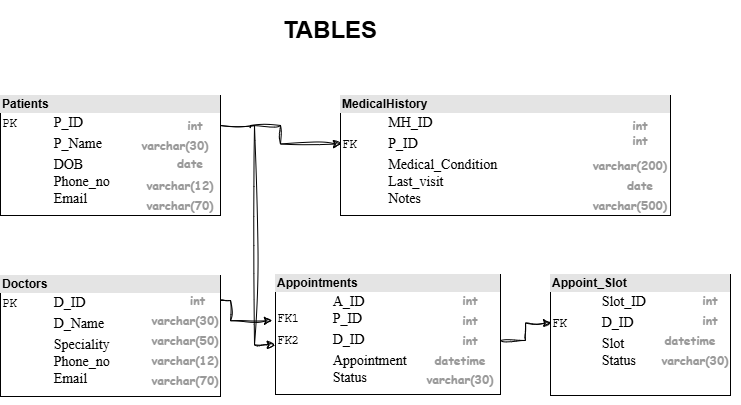

The diagram above was exported from draw.io. Its source (the exported page's mxGraphModel, read from the mxfile embedded in the PNG):
<mxGraphModel dx="2275" dy="1975" grid="1" gridSize="10" guides="1" tooltips="1" connect="1" arrows="1" fold="1" page="1" pageScale="1" pageWidth="1169" pageHeight="827" math="0" shadow="0">
  <root>
    <mxCell id="0" />
    <mxCell id="1" parent="0" />
    <mxCell id="XXexOuWhjJLJb28kk7wH-2" value="&lt;h1&gt;&lt;b&gt;TABLES&lt;/b&gt;&lt;/h1&gt;" style="text;html=1;align=center;verticalAlign=middle;whiteSpace=wrap;rounded=0;labelBackgroundColor=none;" vertex="1" parent="1">
      <mxGeometry x="335" y="-550" width="110" height="30" as="geometry" />
    </mxCell>
    <mxCell id="XXexOuWhjJLJb28kk7wH-21" value="&lt;div style=&quot;box-sizing:border-box;width:100%;background:#e4e4e4;padding:2px;&quot;&gt;&lt;b&gt;Patients&lt;/b&gt;&lt;/div&gt;&lt;table style=&quot;width:100%;font-size:1em;&quot; cellpadding=&quot;2&quot; cellspacing=&quot;0&quot;&gt;&lt;tbody&gt;&lt;tr&gt;&lt;td&gt;&lt;font face=&quot;Courier New&quot;&gt;PK&lt;/font&gt;&lt;/td&gt;&lt;td&gt;&lt;font style=&quot;font-size: 14px;&quot; face=&quot;Times New Roman&quot;&gt;P_ID&lt;/font&gt;&lt;/td&gt;&lt;/tr&gt;&lt;tr&gt;&lt;td&gt;&lt;br&gt;&lt;/td&gt;&lt;td&gt;&lt;font style=&quot;font-size: 14px;&quot; face=&quot;Times New Roman&quot;&gt;P_Name&lt;/font&gt;&lt;/td&gt;&lt;/tr&gt;&lt;tr&gt;&lt;td&gt;&lt;/td&gt;&lt;td&gt;&lt;font style=&quot;font-size: 14px;&quot; face=&quot;Times New Roman&quot;&gt;DOB&lt;br&gt;Phone_no&lt;br&gt;Email&lt;/font&gt;&lt;/td&gt;&lt;/tr&gt;&lt;/tbody&gt;&lt;/table&gt;" style="verticalAlign=top;align=left;overflow=fill;html=1;whiteSpace=wrap;labelBackgroundColor=none;" vertex="1" parent="1">
      <mxGeometry x="60" y="-470" width="220" height="120" as="geometry" />
    </mxCell>
    <mxCell id="XXexOuWhjJLJb28kk7wH-22" value="&lt;div style=&quot;box-sizing:border-box;width:100%;background:#e4e4e4;padding:2px;&quot;&gt;&lt;b&gt;Appointments&lt;/b&gt;&lt;/div&gt;&lt;table style=&quot;width:100%;font-size:1em;&quot; cellpadding=&quot;2&quot; cellspacing=&quot;0&quot;&gt;&lt;tbody&gt;&lt;tr&gt;&lt;td&gt;&lt;br&gt;&lt;font face=&quot;Courier New&quot;&gt;FK1&lt;/font&gt;&lt;/td&gt;&lt;td&gt;&lt;font face=&quot;Times New Roman&quot; style=&quot;font-size: 14px;&quot;&gt;A_ID&lt;/font&gt;&lt;br&gt;&lt;font face=&quot;Times New Roman&quot; style=&quot;font-size: 14px;&quot;&gt;P_ID&lt;/font&gt;&lt;/td&gt;&lt;/tr&gt;&lt;tr&gt;&lt;td&gt;&lt;font face=&quot;Courier New&quot;&gt;FK2&lt;/font&gt;&lt;/td&gt;&lt;td&gt;&lt;font face=&quot;Times New Roman&quot; style=&quot;font-size: 14px;&quot;&gt;D_ID&lt;/font&gt;&lt;/td&gt;&lt;/tr&gt;&lt;tr&gt;&lt;td&gt;&lt;/td&gt;&lt;td&gt;&lt;font face=&quot;Times New Roman&quot; style=&quot;font-size: 14px;&quot;&gt;Appointment&lt;/font&gt;&lt;br&gt;&lt;font face=&quot;Times New Roman&quot; style=&quot;font-size: 14px;&quot;&gt;Status&lt;/font&gt;&lt;/td&gt;&lt;/tr&gt;&lt;/tbody&gt;&lt;/table&gt;" style="verticalAlign=top;align=left;overflow=fill;html=1;whiteSpace=wrap;labelBackgroundColor=none;" vertex="1" parent="1">
      <mxGeometry x="335" y="-291" width="225" height="120" as="geometry" />
    </mxCell>
    <mxCell id="XXexOuWhjJLJb28kk7wH-23" value="&lt;div style=&quot;box-sizing:border-box;width:100%;background:#e4e4e4;padding:2px;&quot;&gt;&lt;b&gt;Appoint_Slot&lt;/b&gt;&lt;/div&gt;&lt;table style=&quot;width:100%;font-size:1em;&quot; cellpadding=&quot;2&quot; cellspacing=&quot;0&quot;&gt;&lt;tbody&gt;&lt;tr&gt;&lt;td&gt;&lt;br&gt;&lt;/td&gt;&lt;td&gt;&lt;font style=&quot;font-size: 14px;&quot; face=&quot;Times New Roman&quot;&gt;Slot_ID&lt;/font&gt;&lt;/td&gt;&lt;/tr&gt;&lt;tr&gt;&lt;td&gt;&lt;font face=&quot;Courier New&quot;&gt;FK&lt;/font&gt;&lt;/td&gt;&lt;td&gt;&lt;font style=&quot;font-size: 14px;&quot; face=&quot;Times New Roman&quot;&gt;D_ID&lt;/font&gt;&lt;/td&gt;&lt;/tr&gt;&lt;tr&gt;&lt;td&gt;&lt;/td&gt;&lt;td&gt;&lt;font style=&quot;font-size: 14px;&quot; face=&quot;Times New Roman&quot;&gt;Slot&lt;br&gt;Status&lt;/font&gt;&lt;/td&gt;&lt;/tr&gt;&lt;/tbody&gt;&lt;/table&gt;" style="verticalAlign=top;align=left;overflow=fill;html=1;whiteSpace=wrap;labelBackgroundColor=none;" vertex="1" parent="1">
      <mxGeometry x="610" y="-291" width="180" height="121" as="geometry" />
    </mxCell>
    <mxCell id="XXexOuWhjJLJb28kk7wH-24" value="&lt;div style=&quot;box-sizing:border-box;width:100%;background:#e4e4e4;padding:2px;&quot;&gt;&lt;b&gt;MedicalHistory&lt;/b&gt;&lt;/div&gt;&lt;table style=&quot;width:100%;font-size:1em;&quot; cellpadding=&quot;2&quot; cellspacing=&quot;0&quot;&gt;&lt;tbody&gt;&lt;tr&gt;&lt;td&gt;&lt;br&gt;&lt;/td&gt;&lt;td&gt;&lt;font style=&quot;font-size: 14px;&quot; face=&quot;Times New Roman&quot;&gt;MH_ID&lt;/font&gt;&lt;/td&gt;&lt;/tr&gt;&lt;tr&gt;&lt;td&gt;&lt;font face=&quot;Courier New&quot;&gt;FK&lt;/font&gt;&lt;/td&gt;&lt;td&gt;&lt;font style=&quot;font-size: 14px;&quot; face=&quot;Times New Roman&quot;&gt;P_ID&lt;/font&gt;&lt;/td&gt;&lt;/tr&gt;&lt;tr&gt;&lt;td&gt;&lt;/td&gt;&lt;td&gt;&lt;font style=&quot;font-size: 14px;&quot; face=&quot;Times New Roman&quot;&gt;Medical_Condition&lt;br&gt;Last_visit&lt;br&gt;Notes&lt;/font&gt;&lt;/td&gt;&lt;/tr&gt;&lt;/tbody&gt;&lt;/table&gt;" style="verticalAlign=top;align=left;overflow=fill;html=1;whiteSpace=wrap;labelBackgroundColor=none;" vertex="1" parent="1">
      <mxGeometry x="400" y="-470" width="330" height="120" as="geometry" />
    </mxCell>
    <mxCell id="XXexOuWhjJLJb28kk7wH-25" value="&lt;div style=&quot;box-sizing:border-box;width:100%;background:#e4e4e4;padding:2px;&quot;&gt;&lt;b&gt;Doctors&lt;/b&gt;&lt;/div&gt;&lt;table style=&quot;width:100%;font-size:1em;&quot; cellpadding=&quot;2&quot; cellspacing=&quot;0&quot;&gt;&lt;tbody&gt;&lt;tr&gt;&lt;td&gt;&lt;font face=&quot;Courier New&quot;&gt;PK&lt;/font&gt;&lt;/td&gt;&lt;td&gt;&lt;font face=&quot;Times New Roman&quot; style=&quot;font-size: 14px;&quot;&gt;D_ID&lt;/font&gt;&lt;/td&gt;&lt;/tr&gt;&lt;tr&gt;&lt;td&gt;&lt;br&gt;&lt;/td&gt;&lt;td&gt;&lt;font face=&quot;Times New Roman&quot; style=&quot;font-size: 14px;&quot;&gt;D_Name&lt;/font&gt;&lt;/td&gt;&lt;/tr&gt;&lt;tr&gt;&lt;td&gt;&lt;/td&gt;&lt;td&gt;&lt;font face=&quot;Times New Roman&quot; style=&quot;font-size: 14px;&quot;&gt;Speciality&lt;br&gt;Phone_no&lt;br&gt;Email&lt;/font&gt;&lt;/td&gt;&lt;/tr&gt;&lt;/tbody&gt;&lt;/table&gt;" style="verticalAlign=top;align=left;overflow=fill;html=1;whiteSpace=wrap;labelBackgroundColor=none;" vertex="1" parent="1">
      <mxGeometry x="60" y="-290" width="220" height="121" as="geometry" />
    </mxCell>
    <mxCell id="XXexOuWhjJLJb28kk7wH-30" value="&lt;h4 style=&quot;font-family: Helvetica; text-wrap-mode: nowrap;&quot;&gt;&lt;font color=&quot;#999999&quot; face=&quot;Comic Sans MS&quot;&gt;int&lt;/font&gt;&lt;/h4&gt;" style="text;strokeColor=none;align=center;fillColor=none;html=1;verticalAlign=middle;whiteSpace=wrap;rounded=0;fontFamily=Architects Daughter;fontSource=https%3A%2F%2Ffonts.googleapis.com%2Fcss%3Ffamily%3DArchitects%2BDaughter;labelBackgroundColor=none;" vertex="1" parent="1">
      <mxGeometry x="235" y="-450" width="40" height="20" as="geometry" />
    </mxCell>
    <mxCell id="XXexOuWhjJLJb28kk7wH-31" value="&lt;h4 style=&quot;font-family: Helvetica; text-wrap-mode: nowrap;&quot;&gt;&lt;font color=&quot;#999999&quot; face=&quot;Comic Sans MS&quot;&gt;varchar(30&lt;span style=&quot;background-color: initial;&quot;&gt;)&lt;/span&gt;&lt;/font&gt;&lt;/h4&gt;" style="text;strokeColor=none;align=center;fillColor=none;html=1;verticalAlign=middle;whiteSpace=wrap;rounded=0;fontFamily=Architects Daughter;fontSource=https%3A%2F%2Ffonts.googleapis.com%2Fcss%3Ffamily%3DArchitects%2BDaughter;labelBackgroundColor=none;" vertex="1" parent="1">
      <mxGeometry x="200" y="-430" width="70" height="20" as="geometry" />
    </mxCell>
    <mxCell id="XXexOuWhjJLJb28kk7wH-33" value="&lt;h4 style=&quot;font-family: Helvetica; text-wrap-mode: nowrap;&quot;&gt;&lt;span style=&quot;background-color: initial;&quot;&gt;&lt;font color=&quot;#999999&quot; face=&quot;Comic Sans MS&quot;&gt;date&lt;/font&gt;&lt;/span&gt;&lt;/h4&gt;" style="text;strokeColor=none;align=center;fillColor=none;html=1;verticalAlign=middle;whiteSpace=wrap;rounded=0;fontFamily=Architects Daughter;fontSource=https%3A%2F%2Ffonts.googleapis.com%2Fcss%3Ffamily%3DArchitects%2BDaughter;labelBackgroundColor=none;" vertex="1" parent="1">
      <mxGeometry x="220" y="-410" width="60" height="15" as="geometry" />
    </mxCell>
    <mxCell id="XXexOuWhjJLJb28kk7wH-34" value="&lt;h4 style=&quot;font-family: Helvetica; text-wrap-mode: nowrap;&quot;&gt;&lt;span style=&quot;background-color: initial;&quot;&gt;&lt;font color=&quot;#999999&quot; face=&quot;Comic Sans MS&quot;&gt;varchar(12)&lt;/font&gt;&lt;/span&gt;&lt;/h4&gt;" style="text;strokeColor=none;align=center;fillColor=none;html=1;verticalAlign=middle;whiteSpace=wrap;rounded=0;fontFamily=Architects Daughter;fontSource=https%3A%2F%2Ffonts.googleapis.com%2Fcss%3Ffamily%3DArchitects%2BDaughter;labelBackgroundColor=none;" vertex="1" parent="1">
      <mxGeometry x="210" y="-390" width="60" height="20" as="geometry" />
    </mxCell>
    <mxCell id="XXexOuWhjJLJb28kk7wH-35" value="&lt;h4 style=&quot;font-family: Helvetica; text-wrap-mode: nowrap;&quot;&gt;&lt;span style=&quot;background-color: initial;&quot;&gt;&lt;font color=&quot;#999999&quot; face=&quot;Comic Sans MS&quot;&gt;varchar(70)&lt;/font&gt;&lt;/span&gt;&lt;/h4&gt;" style="text;strokeColor=none;align=center;fillColor=none;html=1;verticalAlign=middle;whiteSpace=wrap;rounded=0;fontFamily=Architects Daughter;fontSource=https%3A%2F%2Ffonts.googleapis.com%2Fcss%3Ffamily%3DArchitects%2BDaughter;labelBackgroundColor=none;" vertex="1" parent="1">
      <mxGeometry x="210" y="-370" width="60" height="20" as="geometry" />
    </mxCell>
    <mxCell id="XXexOuWhjJLJb28kk7wH-49" style="edgeStyle=orthogonalEdgeStyle;rounded=0;sketch=1;hachureGap=4;jiggle=2;curveFitting=1;orthogonalLoop=1;jettySize=auto;html=1;entryX=0.003;entryY=0.405;entryDx=0;entryDy=0;entryPerimeter=0;fontFamily=Architects Daughter;fontSource=https%3A%2F%2Ffonts.googleapis.com%2Fcss%3Ffamily%3DArchitects%2BDaughter;exitX=0.875;exitY=0.627;exitDx=0;exitDy=0;exitPerimeter=0;" edge="1" parent="1" target="XXexOuWhjJLJb28kk7wH-24">
      <mxGeometry relative="1" as="geometry">
        <mxPoint x="310" y="-437.46000000000004" as="sourcePoint" />
        <Array as="points">
          <mxPoint x="310" y="-440" />
          <mxPoint x="340" y="-440" />
          <mxPoint x="340" y="-421" />
        </Array>
      </mxGeometry>
    </mxCell>
    <mxCell id="XXexOuWhjJLJb28kk7wH-50" value="&lt;h4 style=&quot;text-wrap-mode: nowrap; font-family: Helvetica;&quot;&gt;&lt;font color=&quot;#999999&quot; face=&quot;Comic Sans MS&quot;&gt;varchar(200&lt;span style=&quot;background-color: initial;&quot;&gt;)&lt;/span&gt;&lt;/font&gt;&lt;/h4&gt;" style="text;strokeColor=none;align=center;fillColor=none;html=1;verticalAlign=middle;whiteSpace=wrap;rounded=0;fontFamily=Architects Daughter;fontSource=https%3A%2F%2Ffonts.googleapis.com%2Fcss%3Ffamily%3DArchitects%2BDaughter;" vertex="1" parent="1">
      <mxGeometry x="655" y="-410" width="70" height="20" as="geometry" />
    </mxCell>
    <mxCell id="XXexOuWhjJLJb28kk7wH-51" value="&lt;h4 style=&quot;text-wrap-mode: nowrap; font-family: Helvetica;&quot;&gt;&lt;span style=&quot;background-color: initial;&quot;&gt;&lt;font color=&quot;#999999&quot; face=&quot;Comic Sans MS&quot;&gt;date&lt;/font&gt;&lt;/span&gt;&lt;/h4&gt;" style="text;strokeColor=none;align=center;fillColor=none;html=1;verticalAlign=middle;whiteSpace=wrap;rounded=0;fontFamily=Architects Daughter;fontSource=https%3A%2F%2Ffonts.googleapis.com%2Fcss%3Ffamily%3DArchitects%2BDaughter;" vertex="1" parent="1">
      <mxGeometry x="670" y="-395" width="60" height="30" as="geometry" />
    </mxCell>
    <mxCell id="XXexOuWhjJLJb28kk7wH-52" value="&lt;h4 style=&quot;text-wrap-mode: nowrap; font-family: Helvetica;&quot;&gt;&lt;span style=&quot;background-color: initial;&quot;&gt;&lt;font color=&quot;#999999&quot; face=&quot;Comic Sans MS&quot;&gt;varchar(500)&lt;/font&gt;&lt;/span&gt;&lt;/h4&gt;" style="text;strokeColor=none;align=center;fillColor=none;html=1;verticalAlign=middle;whiteSpace=wrap;rounded=0;fontFamily=Architects Daughter;fontSource=https%3A%2F%2Ffonts.googleapis.com%2Fcss%3Ffamily%3DArchitects%2BDaughter;" vertex="1" parent="1">
      <mxGeometry x="660" y="-375" width="60" height="30" as="geometry" />
    </mxCell>
    <mxCell id="XXexOuWhjJLJb28kk7wH-53" value="&lt;h4 style=&quot;text-wrap-mode: nowrap; font-family: Helvetica;&quot;&gt;&lt;font color=&quot;#999999&quot; face=&quot;Comic Sans MS&quot;&gt;int&lt;/font&gt;&lt;/h4&gt;" style="text;strokeColor=none;align=center;fillColor=none;html=1;verticalAlign=middle;whiteSpace=wrap;rounded=0;fontFamily=Architects Daughter;fontSource=https%3A%2F%2Ffonts.googleapis.com%2Fcss%3Ffamily%3DArchitects%2BDaughter;" vertex="1" parent="1">
      <mxGeometry x="670" y="-440" width="60" height="30" as="geometry" />
    </mxCell>
    <mxCell id="XXexOuWhjJLJb28kk7wH-54" value="&lt;h4 style=&quot;text-wrap-mode: nowrap; font-family: Helvetica;&quot;&gt;&lt;font color=&quot;#999999&quot; face=&quot;Comic Sans MS&quot;&gt;int&lt;/font&gt;&lt;/h4&gt;" style="text;strokeColor=none;align=center;fillColor=none;html=1;verticalAlign=middle;whiteSpace=wrap;rounded=0;fontFamily=Architects Daughter;fontSource=https%3A%2F%2Ffonts.googleapis.com%2Fcss%3Ffamily%3DArchitects%2BDaughter;" vertex="1" parent="1">
      <mxGeometry x="670" y="-455" width="60" height="30" as="geometry" />
    </mxCell>
    <mxCell id="XXexOuWhjJLJb28kk7wH-63" value="" style="edgeStyle=orthogonalEdgeStyle;rounded=0;sketch=1;hachureGap=4;jiggle=2;curveFitting=1;orthogonalLoop=1;jettySize=auto;html=1;fontFamily=Architects Daughter;fontSource=https%3A%2F%2Ffonts.googleapis.com%2Fcss%3Ffamily%3DArchitects%2BDaughter;entryX=-0.014;entryY=0.386;entryDx=0;entryDy=0;entryPerimeter=0;" edge="1" parent="1" source="XXexOuWhjJLJb28kk7wH-56" target="XXexOuWhjJLJb28kk7wH-22">
      <mxGeometry relative="1" as="geometry">
        <Array as="points">
          <mxPoint x="290" y="-265" />
          <mxPoint x="290" y="-245" />
        </Array>
      </mxGeometry>
    </mxCell>
    <mxCell id="XXexOuWhjJLJb28kk7wH-56" value="&lt;h4 style=&quot;text-wrap-mode: nowrap; font-family: Helvetica;&quot;&gt;&lt;font color=&quot;#999999&quot; face=&quot;Comic Sans MS&quot;&gt;int&lt;/font&gt;&lt;/h4&gt;" style="text;strokeColor=none;align=center;fillColor=none;html=1;verticalAlign=middle;whiteSpace=wrap;rounded=0;fontFamily=Architects Daughter;fontSource=https%3A%2F%2Ffonts.googleapis.com%2Fcss%3Ffamily%3DArchitects%2BDaughter;" vertex="1" parent="1">
      <mxGeometry x="235" y="-280" width="45" height="30" as="geometry" />
    </mxCell>
    <mxCell id="XXexOuWhjJLJb28kk7wH-57" value="&lt;h4 style=&quot;text-wrap-mode: nowrap; font-family: Helvetica;&quot;&gt;&lt;font color=&quot;#999999&quot; face=&quot;Comic Sans MS&quot;&gt;varchar(30&lt;span style=&quot;background-color: initial;&quot;&gt;)&lt;/span&gt;&lt;/font&gt;&lt;/h4&gt;" style="text;strokeColor=none;align=center;fillColor=none;html=1;verticalAlign=middle;whiteSpace=wrap;rounded=0;fontFamily=Architects Daughter;fontSource=https%3A%2F%2Ffonts.googleapis.com%2Fcss%3Ffamily%3DArchitects%2BDaughter;" vertex="1" parent="1">
      <mxGeometry x="215" y="-260" width="60" height="30" as="geometry" />
    </mxCell>
    <mxCell id="XXexOuWhjJLJb28kk7wH-58" value="&lt;h4 style=&quot;text-wrap-mode: nowrap; font-family: Helvetica;&quot;&gt;&lt;font color=&quot;#999999&quot; face=&quot;Comic Sans MS&quot;&gt;varchar(50&lt;span style=&quot;background-color: initial;&quot;&gt;)&lt;/span&gt;&lt;/font&gt;&lt;/h4&gt;" style="text;strokeColor=none;align=center;fillColor=none;html=1;verticalAlign=middle;whiteSpace=wrap;rounded=0;fontFamily=Architects Daughter;fontSource=https%3A%2F%2Ffonts.googleapis.com%2Fcss%3Ffamily%3DArchitects%2BDaughter;" vertex="1" parent="1">
      <mxGeometry x="215" y="-240" width="60" height="30" as="geometry" />
    </mxCell>
    <mxCell id="XXexOuWhjJLJb28kk7wH-59" value="&lt;h4 style=&quot;text-wrap-mode: nowrap; font-family: Helvetica;&quot;&gt;&lt;font color=&quot;#999999&quot; face=&quot;Comic Sans MS&quot;&gt;varchar(12&lt;span style=&quot;background-color: initial;&quot;&gt;)&lt;/span&gt;&lt;/font&gt;&lt;/h4&gt;" style="text;strokeColor=none;align=center;fillColor=none;html=1;verticalAlign=middle;whiteSpace=wrap;rounded=0;fontFamily=Architects Daughter;fontSource=https%3A%2F%2Ffonts.googleapis.com%2Fcss%3Ffamily%3DArchitects%2BDaughter;" vertex="1" parent="1">
      <mxGeometry x="215" y="-220" width="60" height="30" as="geometry" />
    </mxCell>
    <mxCell id="XXexOuWhjJLJb28kk7wH-60" value="&lt;h4 style=&quot;text-wrap-mode: nowrap; font-family: Helvetica;&quot;&gt;&lt;font color=&quot;#999999&quot; face=&quot;Comic Sans MS&quot;&gt;varchar(70&lt;span style=&quot;background-color: initial;&quot;&gt;)&lt;/span&gt;&lt;/font&gt;&lt;/h4&gt;" style="text;strokeColor=none;align=center;fillColor=none;html=1;verticalAlign=middle;whiteSpace=wrap;rounded=0;fontFamily=Architects Daughter;fontSource=https%3A%2F%2Ffonts.googleapis.com%2Fcss%3Ffamily%3DArchitects%2BDaughter;" vertex="1" parent="1">
      <mxGeometry x="215" y="-200" width="60" height="30" as="geometry" />
    </mxCell>
    <mxCell id="XXexOuWhjJLJb28kk7wH-61" value="&lt;h4 style=&quot;text-wrap-mode: nowrap; font-family: Helvetica;&quot;&gt;&lt;font color=&quot;#999999&quot; face=&quot;Comic Sans MS&quot;&gt;varchar(30&lt;span style=&quot;background-color: initial;&quot;&gt;)&lt;/span&gt;&lt;/font&gt;&lt;/h4&gt;" style="text;strokeColor=none;align=center;fillColor=none;html=1;verticalAlign=middle;whiteSpace=wrap;rounded=0;fontFamily=Architects Daughter;fontSource=https%3A%2F%2Ffonts.googleapis.com%2Fcss%3Ffamily%3DArchitects%2BDaughter;" vertex="1" parent="1">
      <mxGeometry x="490" y="-201" width="60" height="30" as="geometry" />
    </mxCell>
    <mxCell id="XXexOuWhjJLJb28kk7wH-62" value="&lt;h4 style=&quot;text-wrap-mode: nowrap; font-family: Helvetica;&quot;&gt;&lt;span style=&quot;background-color: initial;&quot;&gt;&lt;font color=&quot;#999999&quot; face=&quot;Comic Sans MS&quot;&gt;datetime&lt;/font&gt;&lt;/span&gt;&lt;/h4&gt;" style="text;strokeColor=none;align=center;fillColor=none;html=1;verticalAlign=middle;whiteSpace=wrap;rounded=0;fontFamily=Architects Daughter;fontSource=https%3A%2F%2Ffonts.googleapis.com%2Fcss%3Ffamily%3DArchitects%2BDaughter;" vertex="1" parent="1">
      <mxGeometry x="490" y="-220" width="60" height="30" as="geometry" />
    </mxCell>
    <mxCell id="XXexOuWhjJLJb28kk7wH-68" style="edgeStyle=orthogonalEdgeStyle;rounded=0;sketch=1;hachureGap=4;jiggle=2;curveFitting=1;orthogonalLoop=1;jettySize=auto;html=1;entryX=-0.001;entryY=0.586;entryDx=0;entryDy=0;entryPerimeter=0;fontFamily=Architects Daughter;fontSource=https%3A%2F%2Ffonts.googleapis.com%2Fcss%3Ffamily%3DArchitects%2BDaughter;exitX=1;exitY=0.25;exitDx=0;exitDy=0;" edge="1" parent="1" source="XXexOuWhjJLJb28kk7wH-21" target="XXexOuWhjJLJb28kk7wH-22">
      <mxGeometry relative="1" as="geometry">
        <mxPoint x="314.3599999999999" y="-438.9000000000001" as="sourcePoint" />
        <Array as="points">
          <mxPoint x="314" y="-440" />
          <mxPoint x="314" y="-221" />
        </Array>
      </mxGeometry>
    </mxCell>
    <mxCell id="XXexOuWhjJLJb28kk7wH-69" value="&lt;h4 style=&quot;text-wrap-mode: nowrap; font-family: Helvetica;&quot;&gt;&lt;font color=&quot;#999999&quot; face=&quot;Comic Sans MS&quot;&gt;int&lt;/font&gt;&lt;/h4&gt;" style="text;strokeColor=none;align=center;fillColor=none;html=1;verticalAlign=middle;whiteSpace=wrap;rounded=0;fontFamily=Architects Daughter;fontSource=https%3A%2F%2Ffonts.googleapis.com%2Fcss%3Ffamily%3DArchitects%2BDaughter;" vertex="1" parent="1">
      <mxGeometry x="500" y="-280" width="60" height="30" as="geometry" />
    </mxCell>
    <mxCell id="XXexOuWhjJLJb28kk7wH-70" value="&lt;h4 style=&quot;text-wrap-mode: nowrap; font-family: Helvetica;&quot;&gt;&lt;font color=&quot;#999999&quot; face=&quot;Comic Sans MS&quot;&gt;int&lt;/font&gt;&lt;/h4&gt;" style="text;strokeColor=none;align=center;fillColor=none;html=1;verticalAlign=middle;whiteSpace=wrap;rounded=0;fontFamily=Architects Daughter;fontSource=https%3A%2F%2Ffonts.googleapis.com%2Fcss%3Ffamily%3DArchitects%2BDaughter;" vertex="1" parent="1">
      <mxGeometry x="500" y="-260" width="60" height="30" as="geometry" />
    </mxCell>
    <mxCell id="XXexOuWhjJLJb28kk7wH-77" value="" style="edgeStyle=orthogonalEdgeStyle;rounded=0;sketch=1;hachureGap=4;jiggle=2;curveFitting=1;orthogonalLoop=1;jettySize=auto;html=1;fontFamily=Architects Daughter;fontSource=https%3A%2F%2Ffonts.googleapis.com%2Fcss%3Ffamily%3DArchitects%2BDaughter;entryX=0.006;entryY=0.4;entryDx=0;entryDy=0;entryPerimeter=0;" edge="1" parent="1" source="XXexOuWhjJLJb28kk7wH-71" target="XXexOuWhjJLJb28kk7wH-23">
      <mxGeometry relative="1" as="geometry" />
    </mxCell>
    <mxCell id="XXexOuWhjJLJb28kk7wH-71" value="&lt;h4 style=&quot;text-wrap-mode: nowrap; font-family: Helvetica;&quot;&gt;&lt;font color=&quot;#999999&quot; face=&quot;Comic Sans MS&quot;&gt;int&lt;/font&gt;&lt;/h4&gt;" style="text;strokeColor=none;align=center;fillColor=none;html=1;verticalAlign=middle;whiteSpace=wrap;rounded=0;fontFamily=Architects Daughter;fontSource=https%3A%2F%2Ffonts.googleapis.com%2Fcss%3Ffamily%3DArchitects%2BDaughter;" vertex="1" parent="1">
      <mxGeometry x="500" y="-240" width="60" height="30" as="geometry" />
    </mxCell>
    <mxCell id="XXexOuWhjJLJb28kk7wH-73" value="&lt;h4 style=&quot;text-wrap-mode: nowrap; font-family: Helvetica;&quot;&gt;&lt;font color=&quot;#999999&quot; face=&quot;Comic Sans MS&quot;&gt;varchar(30&lt;span style=&quot;background-color: initial;&quot;&gt;)&lt;/span&gt;&lt;/font&gt;&lt;/h4&gt;" style="text;strokeColor=none;align=center;fillColor=none;html=1;verticalAlign=middle;whiteSpace=wrap;rounded=0;fontFamily=Architects Daughter;fontSource=https%3A%2F%2Ffonts.googleapis.com%2Fcss%3Ffamily%3DArchitects%2BDaughter;" vertex="1" parent="1">
      <mxGeometry x="725" y="-220" width="60" height="30" as="geometry" />
    </mxCell>
    <mxCell id="XXexOuWhjJLJb28kk7wH-74" value="&lt;h4 style=&quot;text-wrap-mode: nowrap; font-family: Helvetica;&quot;&gt;&lt;span style=&quot;background-color: initial;&quot;&gt;&lt;font color=&quot;#999999&quot; face=&quot;Comic Sans MS&quot;&gt;datetime&lt;/font&gt;&lt;/span&gt;&lt;/h4&gt;" style="text;strokeColor=none;align=center;fillColor=none;html=1;verticalAlign=middle;whiteSpace=wrap;rounded=0;fontFamily=Architects Daughter;fontSource=https%3A%2F%2Ffonts.googleapis.com%2Fcss%3Ffamily%3DArchitects%2BDaughter;" vertex="1" parent="1">
      <mxGeometry x="720" y="-240" width="60" height="30" as="geometry" />
    </mxCell>
    <mxCell id="XXexOuWhjJLJb28kk7wH-75" value="&lt;h4 style=&quot;text-wrap-mode: nowrap; font-family: Helvetica;&quot;&gt;&lt;font color=&quot;#999999&quot; face=&quot;Comic Sans MS&quot;&gt;int&lt;/font&gt;&lt;/h4&gt;" style="text;strokeColor=none;align=center;fillColor=none;html=1;verticalAlign=middle;whiteSpace=wrap;rounded=0;fontFamily=Architects Daughter;fontSource=https%3A%2F%2Ffonts.googleapis.com%2Fcss%3Ffamily%3DArchitects%2BDaughter;" vertex="1" parent="1">
      <mxGeometry x="740" y="-260" width="60" height="30" as="geometry" />
    </mxCell>
    <mxCell id="XXexOuWhjJLJb28kk7wH-76" value="&lt;h4 style=&quot;text-wrap-mode: nowrap; font-family: Helvetica;&quot;&gt;&lt;font color=&quot;#999999&quot; face=&quot;Comic Sans MS&quot;&gt;int&lt;/font&gt;&lt;/h4&gt;" style="text;strokeColor=none;align=center;fillColor=none;html=1;verticalAlign=middle;whiteSpace=wrap;rounded=0;fontFamily=Architects Daughter;fontSource=https%3A%2F%2Ffonts.googleapis.com%2Fcss%3Ffamily%3DArchitects%2BDaughter;" vertex="1" parent="1">
      <mxGeometry x="740" y="-280" width="60" height="30" as="geometry" />
    </mxCell>
  </root>
</mxGraphModel>